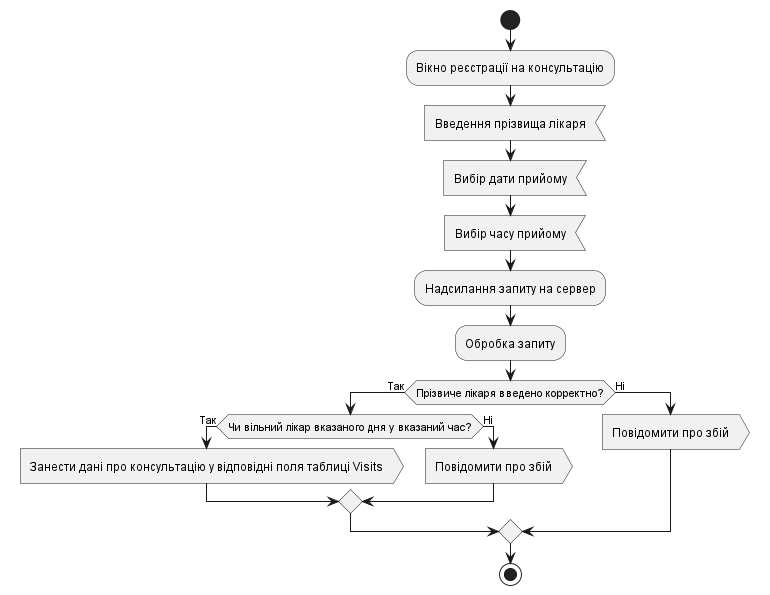

The diagram above was rendered by PlantUML. Its source (embedded in the PNG):
@startuml
start
:Вікно реєстрації на консультацію;
:Введення прізвища лікаря<
:Вибір дати прийому<
:Вибір часу прийому<
:Надсилання запиту на сервер;
:Обробка запиту;
if (Прізвиче лікаря введено корректно?) then (Так)
    if (Чи вільний лікар вказаного дня у вказаний час?) then (Так)
        :Занести дані про консультацію у відповідні поля таблиці Visits>
    else(Ні)
        :Повідомити про збій>
    endif
else(Ні)
    :Повідомити про збій>
endif
stop
@enduml